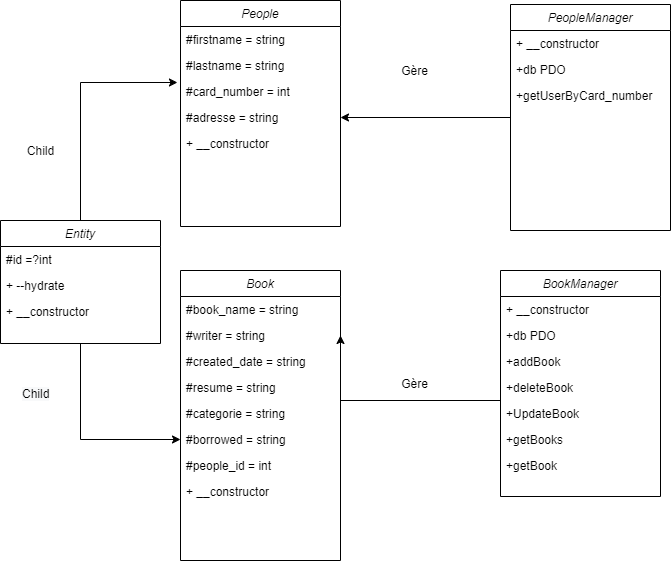

The diagram above was exported from draw.io. Its source (the exported page's mxGraphModel, read from the mxfile embedded in the PNG):
<mxGraphModel dx="1422" dy="743" grid="1" gridSize="10" guides="1" tooltips="1" connect="1" arrows="1" fold="1" page="1" pageScale="1" pageWidth="827" pageHeight="1169" math="0" shadow="0">
  <root>
    <mxCell id="WIyWlLk6GJQsqaUBKTNV-0" />
    <mxCell id="WIyWlLk6GJQsqaUBKTNV-1" parent="WIyWlLk6GJQsqaUBKTNV-0" />
    <mxCell id="zkfFHV4jXpPFQw0GAbJ--0" value="People" style="swimlane;fontStyle=2;align=center;verticalAlign=top;childLayout=stackLayout;horizontal=1;startSize=26;horizontalStack=0;resizeParent=1;resizeLast=0;collapsible=1;marginBottom=0;rounded=0;shadow=0;strokeWidth=1;" parent="WIyWlLk6GJQsqaUBKTNV-1" vertex="1">
      <mxGeometry x="200" y="40" width="160" height="226" as="geometry">
        <mxRectangle x="230" y="140" width="160" height="26" as="alternateBounds" />
      </mxGeometry>
    </mxCell>
    <mxCell id="zkfFHV4jXpPFQw0GAbJ--2" value="#firstname = string" style="text;align=left;verticalAlign=top;spacingLeft=4;spacingRight=4;overflow=hidden;rotatable=0;points=[[0,0.5],[1,0.5]];portConstraint=eastwest;rounded=0;shadow=0;html=0;" parent="zkfFHV4jXpPFQw0GAbJ--0" vertex="1">
      <mxGeometry y="26" width="160" height="26" as="geometry" />
    </mxCell>
    <mxCell id="zkfFHV4jXpPFQw0GAbJ--3" value="#lastname = string" style="text;align=left;verticalAlign=top;spacingLeft=4;spacingRight=4;overflow=hidden;rotatable=0;points=[[0,0.5],[1,0.5]];portConstraint=eastwest;rounded=0;shadow=0;html=0;" parent="zkfFHV4jXpPFQw0GAbJ--0" vertex="1">
      <mxGeometry y="52" width="160" height="26" as="geometry" />
    </mxCell>
    <mxCell id="W3EF7J4spuct4FZqiT-L-0" value="#card_number = int" style="text;align=left;verticalAlign=top;spacingLeft=4;spacingRight=4;overflow=hidden;rotatable=0;points=[[0,0.5],[1,0.5]];portConstraint=eastwest;rounded=0;shadow=0;html=0;" vertex="1" parent="zkfFHV4jXpPFQw0GAbJ--0">
      <mxGeometry y="78" width="160" height="26" as="geometry" />
    </mxCell>
    <mxCell id="W3EF7J4spuct4FZqiT-L-1" value="#adresse = string" style="text;align=left;verticalAlign=top;spacingLeft=4;spacingRight=4;overflow=hidden;rotatable=0;points=[[0,0.5],[1,0.5]];portConstraint=eastwest;rounded=0;shadow=0;html=0;" vertex="1" parent="zkfFHV4jXpPFQw0GAbJ--0">
      <mxGeometry y="104" width="160" height="26" as="geometry" />
    </mxCell>
    <mxCell id="W3EF7J4spuct4FZqiT-L-2" value="+ __constructor" style="text;align=left;verticalAlign=top;spacingLeft=4;spacingRight=4;overflow=hidden;rotatable=0;points=[[0,0.5],[1,0.5]];portConstraint=eastwest;rounded=0;shadow=0;html=0;" vertex="1" parent="zkfFHV4jXpPFQw0GAbJ--0">
      <mxGeometry y="130" width="160" height="26" as="geometry" />
    </mxCell>
    <mxCell id="W3EF7J4spuct4FZqiT-L-40" style="edgeStyle=orthogonalEdgeStyle;rounded=0;orthogonalLoop=1;jettySize=auto;html=1;entryX=1;entryY=0.5;entryDx=0;entryDy=0;" edge="1" parent="WIyWlLk6GJQsqaUBKTNV-1" source="W3EF7J4spuct4FZqiT-L-4" target="W3EF7J4spuct4FZqiT-L-1">
      <mxGeometry relative="1" as="geometry" />
    </mxCell>
    <mxCell id="W3EF7J4spuct4FZqiT-L-4" value="PeopleManager" style="swimlane;fontStyle=2;align=center;verticalAlign=top;childLayout=stackLayout;horizontal=1;startSize=26;horizontalStack=0;resizeParent=1;resizeLast=0;collapsible=1;marginBottom=0;rounded=0;shadow=0;strokeWidth=1;" vertex="1" parent="WIyWlLk6GJQsqaUBKTNV-1">
      <mxGeometry x="530" y="44" width="160" height="226" as="geometry">
        <mxRectangle x="230" y="140" width="160" height="26" as="alternateBounds" />
      </mxGeometry>
    </mxCell>
    <mxCell id="W3EF7J4spuct4FZqiT-L-10" value="+ __constructor" style="text;align=left;verticalAlign=top;spacingLeft=4;spacingRight=4;overflow=hidden;rotatable=0;points=[[0,0.5],[1,0.5]];portConstraint=eastwest;rounded=0;shadow=0;html=0;" vertex="1" parent="W3EF7J4spuct4FZqiT-L-4">
      <mxGeometry y="26" width="160" height="26" as="geometry" />
    </mxCell>
    <mxCell id="W3EF7J4spuct4FZqiT-L-12" value="+db PDO" style="text;align=left;verticalAlign=top;spacingLeft=4;spacingRight=4;overflow=hidden;rotatable=0;points=[[0,0.5],[1,0.5]];portConstraint=eastwest;rounded=0;shadow=0;html=0;" vertex="1" parent="W3EF7J4spuct4FZqiT-L-4">
      <mxGeometry y="52" width="160" height="26" as="geometry" />
    </mxCell>
    <mxCell id="W3EF7J4spuct4FZqiT-L-13" value="+getUserByCard_number" style="text;align=left;verticalAlign=top;spacingLeft=4;spacingRight=4;overflow=hidden;rotatable=0;points=[[0,0.5],[1,0.5]];portConstraint=eastwest;rounded=0;shadow=0;html=0;" vertex="1" parent="W3EF7J4spuct4FZqiT-L-4">
      <mxGeometry y="78" width="160" height="26" as="geometry" />
    </mxCell>
    <mxCell id="W3EF7J4spuct4FZqiT-L-15" value="Gère" style="text;html=1;align=center;verticalAlign=middle;resizable=0;points=[];autosize=1;strokeColor=none;" vertex="1" parent="WIyWlLk6GJQsqaUBKTNV-1">
      <mxGeometry x="414" y="100" width="40" height="20" as="geometry" />
    </mxCell>
    <mxCell id="W3EF7J4spuct4FZqiT-L-16" value="Book" style="swimlane;fontStyle=2;align=center;verticalAlign=top;childLayout=stackLayout;horizontal=1;startSize=26;horizontalStack=0;resizeParent=1;resizeLast=0;collapsible=1;marginBottom=0;rounded=0;shadow=0;strokeWidth=1;" vertex="1" parent="WIyWlLk6GJQsqaUBKTNV-1">
      <mxGeometry x="200" y="310" width="160" height="290" as="geometry">
        <mxRectangle x="230" y="140" width="160" height="26" as="alternateBounds" />
      </mxGeometry>
    </mxCell>
    <mxCell id="W3EF7J4spuct4FZqiT-L-18" value="#book_name = string" style="text;align=left;verticalAlign=top;spacingLeft=4;spacingRight=4;overflow=hidden;rotatable=0;points=[[0,0.5],[1,0.5]];portConstraint=eastwest;rounded=0;shadow=0;html=0;" vertex="1" parent="W3EF7J4spuct4FZqiT-L-16">
      <mxGeometry y="26" width="160" height="26" as="geometry" />
    </mxCell>
    <mxCell id="W3EF7J4spuct4FZqiT-L-19" value="#writer = string" style="text;align=left;verticalAlign=top;spacingLeft=4;spacingRight=4;overflow=hidden;rotatable=0;points=[[0,0.5],[1,0.5]];portConstraint=eastwest;rounded=0;shadow=0;html=0;" vertex="1" parent="W3EF7J4spuct4FZqiT-L-16">
      <mxGeometry y="52" width="160" height="26" as="geometry" />
    </mxCell>
    <mxCell id="W3EF7J4spuct4FZqiT-L-20" value="#created_date = string" style="text;align=left;verticalAlign=top;spacingLeft=4;spacingRight=4;overflow=hidden;rotatable=0;points=[[0,0.5],[1,0.5]];portConstraint=eastwest;rounded=0;shadow=0;html=0;" vertex="1" parent="W3EF7J4spuct4FZqiT-L-16">
      <mxGeometry y="78" width="160" height="26" as="geometry" />
    </mxCell>
    <mxCell id="W3EF7J4spuct4FZqiT-L-21" value="#resume = string" style="text;align=left;verticalAlign=top;spacingLeft=4;spacingRight=4;overflow=hidden;rotatable=0;points=[[0,0.5],[1,0.5]];portConstraint=eastwest;rounded=0;shadow=0;html=0;" vertex="1" parent="W3EF7J4spuct4FZqiT-L-16">
      <mxGeometry y="104" width="160" height="26" as="geometry" />
    </mxCell>
    <mxCell id="W3EF7J4spuct4FZqiT-L-37" value="#categorie = string" style="text;align=left;verticalAlign=top;spacingLeft=4;spacingRight=4;overflow=hidden;rotatable=0;points=[[0,0.5],[1,0.5]];portConstraint=eastwest;rounded=0;shadow=0;html=0;" vertex="1" parent="W3EF7J4spuct4FZqiT-L-16">
      <mxGeometry y="130" width="160" height="26" as="geometry" />
    </mxCell>
    <mxCell id="W3EF7J4spuct4FZqiT-L-38" value="#borrowed = string" style="text;align=left;verticalAlign=top;spacingLeft=4;spacingRight=4;overflow=hidden;rotatable=0;points=[[0,0.5],[1,0.5]];portConstraint=eastwest;rounded=0;shadow=0;html=0;" vertex="1" parent="W3EF7J4spuct4FZqiT-L-16">
      <mxGeometry y="156" width="160" height="26" as="geometry" />
    </mxCell>
    <mxCell id="W3EF7J4spuct4FZqiT-L-39" value="#people_id = int" style="text;align=left;verticalAlign=top;spacingLeft=4;spacingRight=4;overflow=hidden;rotatable=0;points=[[0,0.5],[1,0.5]];portConstraint=eastwest;rounded=0;shadow=0;html=0;" vertex="1" parent="W3EF7J4spuct4FZqiT-L-16">
      <mxGeometry y="182" width="160" height="26" as="geometry" />
    </mxCell>
    <mxCell id="W3EF7J4spuct4FZqiT-L-22" value="+ __constructor" style="text;align=left;verticalAlign=top;spacingLeft=4;spacingRight=4;overflow=hidden;rotatable=0;points=[[0,0.5],[1,0.5]];portConstraint=eastwest;rounded=0;shadow=0;html=0;" vertex="1" parent="W3EF7J4spuct4FZqiT-L-16">
      <mxGeometry y="208" width="160" height="26" as="geometry" />
    </mxCell>
    <mxCell id="W3EF7J4spuct4FZqiT-L-24" value="BookManager" style="swimlane;fontStyle=2;align=center;verticalAlign=top;childLayout=stackLayout;horizontal=1;startSize=26;horizontalStack=0;resizeParent=1;resizeLast=0;collapsible=1;marginBottom=0;rounded=0;shadow=0;strokeWidth=1;" vertex="1" parent="WIyWlLk6GJQsqaUBKTNV-1">
      <mxGeometry x="520" y="310" width="160" height="226" as="geometry">
        <mxRectangle x="230" y="140" width="160" height="26" as="alternateBounds" />
      </mxGeometry>
    </mxCell>
    <mxCell id="W3EF7J4spuct4FZqiT-L-25" value="+ __constructor" style="text;align=left;verticalAlign=top;spacingLeft=4;spacingRight=4;overflow=hidden;rotatable=0;points=[[0,0.5],[1,0.5]];portConstraint=eastwest;rounded=0;shadow=0;html=0;" vertex="1" parent="W3EF7J4spuct4FZqiT-L-24">
      <mxGeometry y="26" width="160" height="26" as="geometry" />
    </mxCell>
    <mxCell id="W3EF7J4spuct4FZqiT-L-26" value="+db PDO" style="text;align=left;verticalAlign=top;spacingLeft=4;spacingRight=4;overflow=hidden;rotatable=0;points=[[0,0.5],[1,0.5]];portConstraint=eastwest;rounded=0;shadow=0;html=0;" vertex="1" parent="W3EF7J4spuct4FZqiT-L-24">
      <mxGeometry y="52" width="160" height="26" as="geometry" />
    </mxCell>
    <mxCell id="W3EF7J4spuct4FZqiT-L-30" value="+addBook" style="text;align=left;verticalAlign=top;spacingLeft=4;spacingRight=4;overflow=hidden;rotatable=0;points=[[0,0.5],[1,0.5]];portConstraint=eastwest;rounded=0;shadow=0;html=0;" vertex="1" parent="W3EF7J4spuct4FZqiT-L-24">
      <mxGeometry y="78" width="160" height="26" as="geometry" />
    </mxCell>
    <mxCell id="W3EF7J4spuct4FZqiT-L-31" value="+deleteBook" style="text;align=left;verticalAlign=top;spacingLeft=4;spacingRight=4;overflow=hidden;rotatable=0;points=[[0,0.5],[1,0.5]];portConstraint=eastwest;rounded=0;shadow=0;html=0;" vertex="1" parent="W3EF7J4spuct4FZqiT-L-24">
      <mxGeometry y="104" width="160" height="26" as="geometry" />
    </mxCell>
    <mxCell id="W3EF7J4spuct4FZqiT-L-34" value="+UpdateBook" style="text;align=left;verticalAlign=top;spacingLeft=4;spacingRight=4;overflow=hidden;rotatable=0;points=[[0,0.5],[1,0.5]];portConstraint=eastwest;rounded=0;shadow=0;html=0;" vertex="1" parent="W3EF7J4spuct4FZqiT-L-24">
      <mxGeometry y="130" width="160" height="26" as="geometry" />
    </mxCell>
    <mxCell id="W3EF7J4spuct4FZqiT-L-33" value="+getBooks" style="text;align=left;verticalAlign=top;spacingLeft=4;spacingRight=4;overflow=hidden;rotatable=0;points=[[0,0.5],[1,0.5]];portConstraint=eastwest;rounded=0;shadow=0;html=0;" vertex="1" parent="W3EF7J4spuct4FZqiT-L-24">
      <mxGeometry y="156" width="160" height="26" as="geometry" />
    </mxCell>
    <mxCell id="W3EF7J4spuct4FZqiT-L-35" value="+getBook" style="text;align=left;verticalAlign=top;spacingLeft=4;spacingRight=4;overflow=hidden;rotatable=0;points=[[0,0.5],[1,0.5]];portConstraint=eastwest;rounded=0;shadow=0;html=0;" vertex="1" parent="W3EF7J4spuct4FZqiT-L-24">
      <mxGeometry y="182" width="160" height="26" as="geometry" />
    </mxCell>
    <mxCell id="W3EF7J4spuct4FZqiT-L-28" style="edgeStyle=orthogonalEdgeStyle;rounded=0;orthogonalLoop=1;jettySize=auto;html=1;entryX=1;entryY=0.5;entryDx=0;entryDy=0;" edge="1" parent="WIyWlLk6GJQsqaUBKTNV-1" target="W3EF7J4spuct4FZqiT-L-19">
      <mxGeometry relative="1" as="geometry">
        <mxPoint x="520" y="401" as="sourcePoint" />
        <Array as="points">
          <mxPoint x="520" y="440" />
          <mxPoint x="360" y="440" />
        </Array>
      </mxGeometry>
    </mxCell>
    <mxCell id="W3EF7J4spuct4FZqiT-L-29" value="Gère" style="text;html=1;align=center;verticalAlign=middle;resizable=0;points=[];autosize=1;strokeColor=none;" vertex="1" parent="WIyWlLk6GJQsqaUBKTNV-1">
      <mxGeometry x="414" y="413" width="40" height="20" as="geometry" />
    </mxCell>
    <mxCell id="W3EF7J4spuct4FZqiT-L-46" style="edgeStyle=orthogonalEdgeStyle;rounded=0;orthogonalLoop=1;jettySize=auto;html=1;entryX=-0.019;entryY=0.154;entryDx=0;entryDy=0;entryPerimeter=0;" edge="1" parent="WIyWlLk6GJQsqaUBKTNV-1" source="W3EF7J4spuct4FZqiT-L-41" target="W3EF7J4spuct4FZqiT-L-0">
      <mxGeometry relative="1" as="geometry" />
    </mxCell>
    <mxCell id="W3EF7J4spuct4FZqiT-L-47" style="edgeStyle=orthogonalEdgeStyle;rounded=0;orthogonalLoop=1;jettySize=auto;html=1;entryX=0;entryY=0.5;entryDx=0;entryDy=0;" edge="1" parent="WIyWlLk6GJQsqaUBKTNV-1" source="W3EF7J4spuct4FZqiT-L-41" target="W3EF7J4spuct4FZqiT-L-38">
      <mxGeometry relative="1" as="geometry" />
    </mxCell>
    <mxCell id="W3EF7J4spuct4FZqiT-L-41" value="Entity" style="swimlane;fontStyle=2;align=center;verticalAlign=top;childLayout=stackLayout;horizontal=1;startSize=26;horizontalStack=0;resizeParent=1;resizeLast=0;collapsible=1;marginBottom=0;rounded=0;shadow=0;strokeWidth=1;" vertex="1" parent="WIyWlLk6GJQsqaUBKTNV-1">
      <mxGeometry x="20" y="260" width="160" height="123" as="geometry">
        <mxRectangle x="230" y="140" width="160" height="26" as="alternateBounds" />
      </mxGeometry>
    </mxCell>
    <mxCell id="W3EF7J4spuct4FZqiT-L-42" value="#id =?int" style="text;align=left;verticalAlign=top;spacingLeft=4;spacingRight=4;overflow=hidden;rotatable=0;points=[[0,0.5],[1,0.5]];portConstraint=eastwest;rounded=0;shadow=0;html=0;" vertex="1" parent="W3EF7J4spuct4FZqiT-L-41">
      <mxGeometry y="26" width="160" height="26" as="geometry" />
    </mxCell>
    <mxCell id="W3EF7J4spuct4FZqiT-L-3" value="+ --hydrate" style="text;align=left;verticalAlign=top;spacingLeft=4;spacingRight=4;overflow=hidden;rotatable=0;points=[[0,0.5],[1,0.5]];portConstraint=eastwest;rounded=0;shadow=0;html=0;" vertex="1" parent="W3EF7J4spuct4FZqiT-L-41">
      <mxGeometry y="52" width="160" height="26" as="geometry" />
    </mxCell>
    <mxCell id="W3EF7J4spuct4FZqiT-L-45" value="+ __constructor" style="text;align=left;verticalAlign=top;spacingLeft=4;spacingRight=4;overflow=hidden;rotatable=0;points=[[0,0.5],[1,0.5]];portConstraint=eastwest;rounded=0;shadow=0;html=0;" vertex="1" parent="W3EF7J4spuct4FZqiT-L-41">
      <mxGeometry y="78" width="160" height="26" as="geometry" />
    </mxCell>
    <mxCell id="W3EF7J4spuct4FZqiT-L-48" value="Child" style="text;html=1;align=center;verticalAlign=middle;resizable=0;points=[];autosize=1;strokeColor=none;" vertex="1" parent="WIyWlLk6GJQsqaUBKTNV-1">
      <mxGeometry x="40" y="180" width="40" height="20" as="geometry" />
    </mxCell>
    <mxCell id="W3EF7J4spuct4FZqiT-L-50" value="&lt;span style=&quot;color: rgb(0, 0, 0); font-family: helvetica; font-size: 12px; font-style: normal; font-weight: 400; letter-spacing: normal; text-align: center; text-indent: 0px; text-transform: none; word-spacing: 0px; background-color: rgb(248, 249, 250); display: inline; float: none;&quot;&gt;Child&lt;/span&gt;" style="text;whiteSpace=wrap;html=1;" vertex="1" parent="WIyWlLk6GJQsqaUBKTNV-1">
      <mxGeometry x="40" y="420" width="50" height="30" as="geometry" />
    </mxCell>
  </root>
</mxGraphModel>